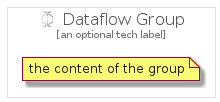

The diagram above was rendered by PlantUML. Its source (embedded in the PNG):
@startuml
' configures the library
!global $INCLUSION_MODE="local"
!global $LIB_BASE_LOCATION="../.."

' loads the library's bootstrap
!include $LIB_BASE_LOCATION/bootstrap.puml

' loads the package bootstrap
include('gcp/bootstrap')

' loads the Item which embeds the element DataflowGroup
include('gcp/Item/Dataflow')

' renders the element
DataflowGroup('DataflowGroup', 'Dataflow Group', 'an optional tech label') {
    note as note
        the content of the group
    end note
}
@enduml